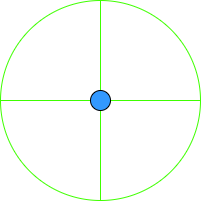

The diagram above was exported from draw.io. Its source (the exported page's mxGraphModel, read from the mxfile embedded in the PNG):
<mxGraphModel dx="1038" dy="489" grid="1" gridSize="10" guides="1" tooltips="1" connect="1" arrows="1" fold="1" page="1" pageScale="1" pageWidth="850" pageHeight="850" math="0" shadow="0">
  <root>
    <mxCell id="0" />
    <mxCell id="1" parent="0" />
    <mxCell id="iOjYWTC-faSkSyWNCT6P-1" value="" style="shape=orEllipse;perimeter=ellipsePerimeter;whiteSpace=wrap;html=1;backgroundOutline=1;fillColor=none;strokeColor=#3fff00;" vertex="1" parent="1">
      <mxGeometry x="380" y="590" width="200" height="200" as="geometry" />
    </mxCell>
    <mxCell id="iOjYWTC-faSkSyWNCT6P-2" value="" style="ellipse;whiteSpace=wrap;html=1;aspect=fixed;strokeColor=#000000;fillColor=#3399FF;" vertex="1" parent="1">
      <mxGeometry x="470" y="680" width="20" height="20" as="geometry" />
    </mxCell>
  </root>
</mxGraphModel>